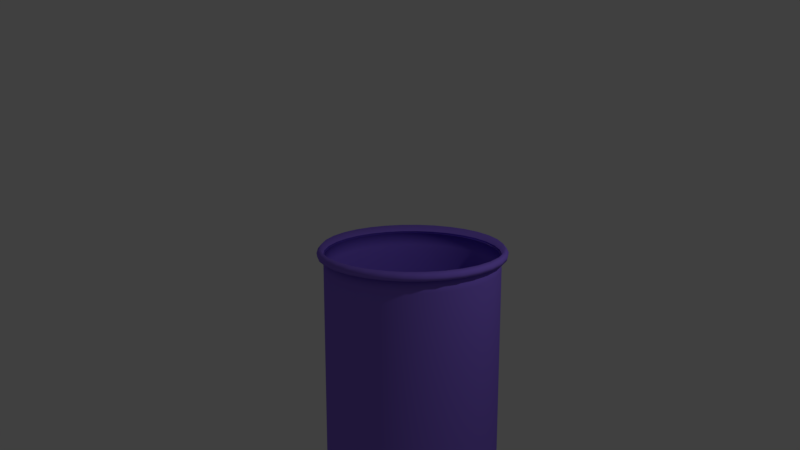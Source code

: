 # Source: dustBox.blend  (saved by Blender 2.79.0; exported with 4.5.12 LTS)
import bpy
from mathutils import Matrix  # noqa: F401  (used for matrix-valued properties, if any)

bpy.ops.wm.read_factory_settings(use_empty=True)
scene = bpy.context.scene
scene.name = 'Scene'

# ---- collections
col_collection_1 = bpy.data.collections.new('Collection 1'); scene.collection.children.link(col_collection_1)

# ---- materials (node trees are filled in below, after node groups)
mat_m_dustbox = bpy.data.materials.new('M_dustBox')
mat_m_dustbox.alpha_threshold = 0.0
mat_m_dustbox.use_transparent_shadow = False
mat_m_dustbox.diffuse_color = (0.2656, 0.156, 0.8, 1.0)
mat_m_dustbox.roughness = 0.5

# ---- material node trees

# ---- world
world_world = bpy.data.worlds.new('World'); scene.world = world_world
world_world.color = (0.05088, 0.05088, 0.05088)
world_world.use_sun_shadow = False
world_world.sun_shadow_jitter_overblur = 0.0
world_world.cycles.sampling_method = 'MANUAL'

# ---- cameras
cam_camera = bpy.data.cameras.new('Camera')
cam_camera.clip_end = 100.0
cam_camera.lens = 35.0
cam_camera.sensor_width = 32.0
cam_camera.sensor_height = 18.0
cam_camera.ortho_scale = 7.314
cam_camera.dof.focus_distance = 0.0
cam_camera.dof.aperture_fstop = 128.0

# ---- lights
light_lamp = bpy.data.lights.new('Lamp', 'POINT')
light_lamp.transmission_factor = 0.0
light_lamp.cutoff_distance = 30.0
light_lamp.energy = 100.0
light_lamp.shadow_buffer_clip_start = 1.001
light_lamp.shadow_soft_size = 0.1
light_lamp.shadow_maximum_resolution = 0.006
light_lamp.use_absolute_resolution = True

# ---- meshes
me_circle = bpy.data.meshes.new('Circle')
me_circle.from_pydata([(0.0, 1.0, 0.0), (-0.1951, 0.9808, 0.0), (-0.3827, 0.9239, 0.0), (-0.5556, 0.8315, 0.0), (-0.7071, 0.7071, 0.0), (-0.8315, 0.5556, 0.0), (-0.9239, 0.3827, 0.0), (-0.9808, 0.1951, 0.0), (-1.0, 7.55e-08, 0.0), (-0.9808, -0.1951, 0.0), (-0.9239, -0.3827, 0.0), (-0.8315, -0.5556, 0.0), (-0.7071, -0.7071, 0.0), (-0.5556, -0.8315, 0.0), (-0.3827, -0.9239, 0.0), (-0.1951, -0.9808, 0.0), (3.258e-07, -1.0, 0.0), (0.1951, -0.9808, 0.0), (0.3827, -0.9239, 0.0), (0.5556, -0.8315, 0.0), (0.7071, -0.7071, 0.0), (0.8315, -0.5556, 0.0), (0.9239, -0.3827, 0.0), (0.9808, -0.1951, 0.0), (1.0, 9.656e-07, 0.0), (0.9808, 0.1951, 0.0), (0.9239, 0.3827, 0.0), (0.8315, 0.5556, 0.0), (0.7071, 0.7071, 0.0), (0.5556, 0.8315, 0.0), (0.3827, 0.9239, 0.0), (0.1951, 0.9808, 0.0), (4.048e-09, 1.034, 0.08511), (-0.2017, 1.014, 0.08511), (-0.3957, 0.9554, 0.08511), (-0.5745, 0.8598, 0.08511), (-0.7312, 0.7312, 0.08511), (-0.8598, 0.5745, 0.08511), (-0.9554, 0.3957, 0.08511), (-1.014, 0.2017, 0.08511), (-1.034, 6.836e-08, 0.08511), (-1.014, -0.2017, 0.08511), (-0.9554, -0.3957, 0.08511), (-0.8598, -0.5745, 0.08511), (-0.7312, -0.7312, 0.08511), (-0.5745, -0.8598, 0.08511), (-0.3957, -0.9554, 0.08511), (-0.2017, -1.014, 0.08511), (3.41e-07, -1.034, 0.08511), (0.2017, -1.014, 0.08511), (0.3957, -0.9554, 0.08511), (0.5745, -0.8598, 0.08511), (0.7312, -0.7312, 0.08511), (0.8598, -0.5745, 0.08511), (0.9554, -0.3957, 0.08511), (1.014, -0.2017, 0.08511), (1.034, 9.888e-07, 0.08511), (1.014, 0.2017, 0.08511), (0.9554, 0.3957, 0.08511), (0.8598, 0.5745, 0.08511), (0.7312, 0.7312, 0.08511), (0.5745, 0.8598, 0.08511), (0.3957, 0.9554, 0.08511), (0.2017, 1.014, 0.08511), (5.049e-09, 1.044, 0.1959), (-0.2037, 1.024, 0.1959), (-0.3996, 0.9646, 0.1959), (-0.5801, 0.8681, 0.1959), (-0.7383, 0.7383, 0.1959), (-0.8681, 0.5801, 0.1959), (-0.9646, 0.3996, 0.1959), (-1.024, 0.2037, 0.1959), (-1.044, 6.61e-08, 0.1959), (-1.024, -0.2037, 0.1959), (-0.9646, -0.3996, 0.1959), (-0.8681, -0.5801, 0.1959), (-0.7383, -0.7383, 0.1959), (-0.5801, -0.8681, 0.1959), (-0.3996, -0.9646, 0.1959), (-0.2037, -1.024, 0.1959), (3.453e-07, -1.044, 0.1959), (0.2037, -1.024, 0.1959), (0.3996, -0.9646, 0.1959), (0.5801, -0.8681, 0.1959), (0.7383, -0.7383, 0.1959), (0.8681, -0.5801, 0.1959), (0.9646, -0.3995, 0.1959), (1.024, -0.2037, 0.1959), (1.044, 9.954e-07, 0.1959), (1.024, 0.2037, 0.1959), (0.9646, 0.3996, 0.1959), (0.8681, 0.5801, 0.1959), (0.7383, 0.7383, 0.1959), (0.5801, 0.8681, 0.1959), (0.3995, 0.9646, 0.1959), (0.2037, 1.024, 0.1959), (5.049e-09, 1.044, 0.332), (-0.2037, 1.024, 0.332), (-0.3996, 0.9646, 0.332), (-0.5801, 0.8681, 0.332), (-0.7383, 0.7383, 0.332), (-0.8681, 0.5801, 0.332), (-0.9646, 0.3996, 0.332), (-1.024, 0.2037, 0.332), (-1.044, 6.61e-08, 0.332), (-1.024, -0.2037, 0.332), (-0.9646, -0.3996, 0.332), (-0.8681, -0.5801, 0.332), (-0.7383, -0.7383, 0.332), (-0.5801, -0.8681, 0.332), (-0.3996, -0.9646, 0.332), (-0.2037, -1.024, 0.332), (3.453e-07, -1.044, 0.332), (0.2037, -1.024, 0.332), (0.3996, -0.9646, 0.332), (0.5801, -0.8681, 0.332), (0.7383, -0.7383, 0.332), (0.8681, -0.5801, 0.332), (0.9646, -0.3995, 0.332), (1.024, -0.2037, 0.332), (1.044, 9.954e-07, 0.332), (1.024, 0.2037, 0.332), (0.9646, 0.3996, 0.332), (0.8681, 0.5801, 0.332), (0.7383, 0.7383, 0.332), (0.5801, 0.8681, 0.332), (0.3995, 0.9646, 0.332), (0.2037, 1.024, 0.332), (5.049e-09, 1.044, 2.358), (-0.2037, 1.024, 2.358), (-0.3996, 0.9646, 2.358), (-0.5801, 0.8681, 2.358), (-0.7383, 0.7383, 2.358), (-0.8681, 0.5801, 2.358), (-0.9646, 0.3996, 2.358), (-1.024, 0.2037, 2.358), (-1.044, 6.61e-08, 2.358), (-1.024, -0.2037, 2.358), (-0.9646, -0.3996, 2.358), (-0.8681, -0.5801, 2.358), (-0.7383, -0.7383, 2.358), (-0.5801, -0.8681, 2.358), (-0.3996, -0.9646, 2.358), (-0.2037, -1.024, 2.358), (3.453e-07, -1.044, 2.358), (0.2037, -1.024, 2.358), (0.3996, -0.9646, 2.358), (0.5801, -0.8681, 2.358), (0.7383, -0.7383, 2.358), (0.8681, -0.5801, 2.358), (0.9646, -0.3995, 2.358), (1.024, -0.2037, 2.358), (1.044, 9.954e-07, 2.358), (1.024, 0.2037, 2.358), (0.9646, 0.3996, 2.358), (0.8681, 0.5801, 2.358), (0.7383, 0.7383, 2.358), (0.5801, 0.8681, 2.358), (0.3995, 0.9646, 2.358), (0.2037, 1.024, 2.358), (5.049e-09, 1.044, 2.492), (-0.2037, 1.024, 2.492), (-0.3996, 0.9646, 2.492), (-0.5801, 0.8681, 2.492), (-0.7383, 0.7383, 2.492), (-0.8681, 0.5801, 2.492), (-0.9646, 0.3996, 2.492), (-1.024, 0.2037, 2.492), (-1.044, 6.61e-08, 2.492), (-1.024, -0.2037, 2.492), (-0.9646, -0.3996, 2.492), (-0.8681, -0.5801, 2.492), (-0.7383, -0.7383, 2.492), (-0.5801, -0.8681, 2.492), (-0.3996, -0.9646, 2.492), (-0.2037, -1.024, 2.492), (3.453e-07, -1.044, 2.492), (0.2037, -1.024, 2.492), (0.3996, -0.9646, 2.492), (0.5801, -0.8681, 2.492), (0.7383, -0.7383, 2.492), (0.8681, -0.5801, 2.492), (0.9646, -0.3995, 2.492), (1.024, -0.2037, 2.492), (1.044, 9.954e-07, 2.492), (1.024, 0.2037, 2.492), (0.9646, 0.3996, 2.492), (0.8681, 0.5801, 2.492), (0.7383, 0.7383, 2.492), (0.5801, 0.8681, 2.492), (0.3995, 0.9646, 2.492), (0.2037, 1.024, 2.492), (5.049e-09, 1.044, 2.665), (-0.2037, 1.024, 2.665), (-0.3996, 0.9646, 2.665), (-0.5801, 0.8681, 2.665), (-0.7383, 0.7383, 2.665), (-0.8681, 0.5801, 2.665), (-0.9646, 0.3996, 2.665), (-1.024, 0.2037, 2.665), (-1.044, 6.61e-08, 2.665), (-1.024, -0.2037, 2.665), (-0.9646, -0.3996, 2.665), (-0.8681, -0.5801, 2.665), (-0.7383, -0.7383, 2.665), (-0.5801, -0.8681, 2.665), (-0.3996, -0.9646, 2.665), (-0.2037, -1.024, 2.665), (3.453e-07, -1.044, 2.665), (0.2037, -1.024, 2.665), (0.3996, -0.9646, 2.665), (0.5801, -0.8681, 2.665), (0.7383, -0.7383, 2.665), (0.8681, -0.5801, 2.665), (0.9646, -0.3995, 2.665), (1.024, -0.2037, 2.665), (1.044, 9.954e-07, 2.665), (1.024, 0.2037, 2.665), (0.9646, 0.3996, 2.665), (0.8681, 0.5801, 2.665), (0.7383, 0.7383, 2.665), (0.5801, 0.8681, 2.665), (0.3995, 0.9646, 2.665), (0.2037, 1.024, 2.665), (5.049e-09, 1.044, 2.665), (-0.2037, 1.024, 2.665), (-0.3996, 0.9646, 2.665), (-0.5801, 0.8681, 2.665), (-0.7383, 0.7383, 2.665), (-0.8681, 0.5801, 2.665), (-0.9646, 0.3996, 2.665), (-1.024, 0.2037, 2.665), (-1.044, 6.61e-08, 2.665), (-1.024, -0.2037, 2.665), (-0.9646, -0.3996, 2.665), (-0.8681, -0.5801, 2.665), (-0.7383, -0.7383, 2.665), (-0.5801, -0.8681, 2.665), (-0.3996, -0.9646, 2.665), (-0.2037, -1.024, 2.665), (3.453e-07, -1.044, 2.665), (0.2037, -1.024, 2.665), (0.3996, -0.9646, 2.665), (0.5801, -0.8681, 2.665), (0.7383, -0.7383, 2.665), (0.8681, -0.5801, 2.665), (0.9646, -0.3995, 2.665), (1.024, -0.2037, 2.665), (1.044, 9.954e-07, 2.665), (1.024, 0.2037, 2.665), (0.9646, 0.3996, 2.665), (0.8681, 0.5801, 2.665), (0.7383, 0.7383, 2.665), (0.5801, 0.8681, 2.665), (0.3995, 0.9646, 2.665), (0.2037, 1.024, 2.665), (9.926e-09, 1.08, 2.741), (-0.2106, 1.059, 2.741), (-0.4131, 0.9974, 2.741), (-0.5998, 0.8976, 2.741), (-0.7634, 0.7634, 2.741), (-0.8976, 0.5998, 2.741), (-0.9974, 0.4131, 2.741), (-1.059, 0.2106, 2.741), (-1.08, 5.885e-08, 2.741), (-1.059, -0.2106, 2.741), (-0.9974, -0.4131, 2.741), (-0.8976, -0.5998, 2.741), (-0.7634, -0.7634, 2.741), (-0.5998, -0.8976, 2.741), (-0.4131, -0.9974, 2.741), (-0.2106, -1.059, 2.741), (3.617e-07, -1.08, 2.741), (0.2106, -1.059, 2.741), (0.4131, -0.9974, 2.741), (0.5998, -0.8976, 2.741), (0.7634, -0.7634, 2.741), (0.8976, -0.5998, 2.741), (0.9974, -0.4131, 2.741), (1.059, -0.2106, 2.741), (1.08, 1.02e-06, 2.741), (1.059, 0.2106, 2.741), (0.9974, 0.4131, 2.741), (0.8976, 0.5998, 2.741), (0.7634, 0.7634, 2.741), (0.5998, 0.8976, 2.741), (0.4131, 0.9974, 2.741), (0.2106, 1.059, 2.741), (1.497e-08, 1.121, 2.689), (-0.2188, 1.1, 2.689), (-0.4292, 1.036, 2.689), (-0.6231, 0.9325, 2.689), (-0.793, 0.793, 2.689), (-0.9325, 0.6231, 2.689), (-1.036, 0.4292, 2.689), (-1.1, 0.2188, 2.689), (-1.121, 5.145e-08, 2.689), (-1.1, -0.2188, 2.689), (-1.036, -0.4292, 2.689), (-0.9325, -0.6231, 2.689), (-0.793, -0.793, 2.689), (-0.6231, -0.9325, 2.689), (-0.4292, -1.036, 2.689), (-0.2188, -1.1, 2.689), (3.804e-07, -1.121, 2.689), (0.2188, -1.1, 2.689), (0.4292, -1.036, 2.689), (0.6231, -0.9325, 2.689), (0.793, -0.793, 2.689), (0.9325, -0.6231, 2.689), (1.036, -0.4292, 2.689), (1.1, -0.2188, 2.689), (1.121, 1.05e-06, 2.689), (1.1, 0.2188, 2.689), (1.036, 0.4292, 2.689), (0.9325, 0.6231, 2.689), (0.793, 0.793, 2.689), (0.6231, 0.9325, 2.689), (0.4292, 1.036, 2.689), (0.2188, 1.1, 2.689), (1.455e-08, 1.114, 2.645), (-0.2174, 1.093, 2.645), (-0.4265, 1.03, 2.645), (-0.6191, 0.9266, 2.645), (-0.788, 0.788, 2.645), (-0.9266, 0.6191, 2.645), (-1.03, 0.4265, 2.645), (-1.093, 0.2174, 2.645), (-1.114, 5.295e-08, 2.645), (-1.093, -0.2174, 2.645), (-1.03, -0.4265, 2.645), (-0.9266, -0.6191, 2.645), (-0.788, -0.788, 2.645), (-0.6191, -0.9266, 2.645), (-0.4265, -1.03, 2.645), (-0.2174, -1.093, 2.645), (3.777e-07, -1.114, 2.645), (0.2174, -1.093, 2.645), (0.4265, -1.03, 2.645), (0.6191, -0.9266, 2.645), (0.788, -0.788, 2.645), (0.9266, -0.6191, 2.645), (1.03, -0.4265, 2.645), (1.093, -0.2174, 2.645), (1.114, 1.045e-06, 2.645), (1.093, 0.2174, 2.645), (1.03, 0.4265, 2.645), (0.9266, 0.6192, 2.645), (0.788, 0.788, 2.645), (0.6191, 0.9266, 2.645), (0.4265, 1.03, 2.645), (0.2174, 1.093, 2.645), (-0.1951, 0.9808, -0.08859), (-1.649e-08, 1.0, -0.08859), (-0.3827, 0.9239, -0.08859), (-0.5556, 0.8315, -0.08859), (-0.7071, 0.7071, -0.08859), (-0.8315, 0.5556, -0.08859), (-0.9239, 0.3827, -0.08859), (-0.9808, 0.1951, -0.08859), (-1.0, 1.599e-07, -0.08859), (-0.9808, -0.1951, -0.08859), (-0.9239, -0.3827, -0.08859), (-0.8315, -0.5556, -0.08859), (-0.7071, -0.7071, -0.08859), (-0.5556, -0.8315, -0.08859), (-0.3827, -0.9239, -0.08859), (-0.1951, -0.9808, -0.08859), (3.094e-07, -1.0, -0.08859), (0.1951, -0.9808, -0.08859), (0.3827, -0.9239, -0.08859), (0.5556, -0.8315, -0.08859), (0.7071, -0.7071, -0.08859), (0.8315, -0.5556, -0.08859), (0.9239, -0.3827, -0.08859), (0.9808, -0.1951, -0.08859), (1.0, 1.05e-06, -0.08859), (0.9808, 0.1951, -0.08859), (0.9239, 0.3827, -0.08859), (0.8315, 0.5556, -0.08859), (0.7071, 0.7071, -0.08859), (0.5556, 0.8315, -0.08859), (0.3827, 0.9239, -0.08859), (0.1951, 0.9808, -0.08859), (-0.2017, 1.014, -0.003482), (-1.244e-08, 1.034, -0.003482), (-0.3957, 0.9554, -0.003482), (-0.5745, 0.8598, -0.003482), (-0.7312, 0.7312, -0.003482), (-0.8598, 0.5745, -0.003482), (-0.9554, 0.3957, -0.003482), (-1.014, 0.2017, -0.003482), (-1.034, 1.528e-07, -0.003482), (-1.014, -0.2017, -0.003482), (-0.9554, -0.3957, -0.003482), (-0.8598, -0.5745, -0.003482), (-0.7312, -0.7312, -0.003482), (-0.5745, -0.8598, -0.003482), (-0.3957, -0.9554, -0.003482), (-0.2017, -1.014, -0.003482), (3.245e-07, -1.034, -0.003482), (0.2017, -1.014, -0.003482), (0.3957, -0.9554, -0.003482), (0.5745, -0.8598, -0.003482), (0.7312, -0.7312, -0.003482), (0.8598, -0.5745, -0.003482), (0.9554, -0.3957, -0.003482), (1.014, -0.2017, -0.003482), (1.034, 1.073e-06, -0.003482), (1.014, 0.2017, -0.003482), (0.9554, 0.3957, -0.003482), (0.8598, 0.5745, -0.003482), (0.7312, 0.7312, -0.003482), (0.5745, 0.8598, -0.003482), (0.3957, 0.9554, -0.003482), (0.2017, 1.014, -0.003482), (1.014, -0.2017, 0.02605), (0.9554, -0.3957, 0.02605), (0.8598, -0.5745, 0.02605), (0.7312, -0.7312, 0.02605), (0.5745, -0.8598, 0.02605), (0.3957, -0.9554, 0.02605), (0.2017, -1.014, 0.02605), (3.3e-07, -1.034, 0.02605), (-0.2017, -1.014, 0.02605), (-0.3957, -0.9554, 0.02605), (-0.5745, -0.8598, 0.02605), (-0.7312, -0.7312, 0.02605), (-0.8598, -0.5745, 0.02605), (-0.9554, -0.3957, 0.02605), (1.034, 1.045e-06, 0.02605), (1.014, 0.2017, 0.02605), (0.9554, 0.3957, 0.02605), (0.8598, 0.5745, 0.02605), (-6.943e-09, 1.034, 0.02605), (-0.2017, 1.014, 0.02605), (0.7312, 0.7312, 0.02605), (-0.3957, 0.9554, 0.02605), (0.5745, 0.8598, 0.02605), (-0.5745, 0.8598, 0.02605), (0.3957, 0.9554, 0.02605), (-0.7312, 0.7312, 0.02605), (0.2017, 1.014, 0.02605), (-0.8598, 0.5745, 0.02605), (-0.9554, 0.3957, 0.02605), (-1.014, 0.2017, 0.02605), (-1.034, 1.246e-07, 0.02605), (-1.014, -0.2017, 0.02605), (-0.3827, 0.9239, 1.192e-07), (-0.5556, 0.8315, 1.192e-07), (-0.7071, 0.7071, 1.192e-07), (-0.8315, 0.5556, 1.192e-07), (-0.9239, 0.3827, 1.192e-07), (-0.9808, 0.1951, 1.192e-07), (-1.0, 7.153e-07, 1.192e-07), (-0.9808, -0.1951, 1.192e-07), (-0.9239, -0.3827, 1.192e-07), (-0.8315, -0.5556, 1.192e-07), (-0.7071, -0.7071, 1.192e-07), (-0.5556, -0.8315, 1.192e-07), (-0.3827, -0.9239, 1.192e-07), (-0.1951, -0.9808, 1.192e-07), (-3.278e-07, -1.0, 1.192e-07), (0.1951, -0.9808, 1.192e-07), (0.3827, -0.9239, 1.192e-07), (0.5556, -0.8315, 1.192e-07), (0.7071, -0.7071, 1.192e-07), (0.8315, -0.5556, 1.192e-07), (0.9239, -0.3827, 1.192e-07), (0.9808, -0.1951, 1.192e-07), (1.0, -1.788e-07, 1.192e-07), (0.9808, 0.1951, 1.192e-07), (0.9239, 0.3827, 1.192e-07), (0.8315, 0.5556, 1.192e-07), (0.7071, 0.7071, 1.192e-07), (0.5556, 0.8315, 1.192e-07), (0.3827, 0.9239, 1.192e-07), (0.1951, 0.9808, 1.192e-07), (0.0, 1.0, 1.192e-07), (-0.1951, 0.9808, 1.192e-07), (-0.8692, 1.679, 1.244), (0.5338, 0.5833, 1.078), (0.4412, 0.41, 1.078), (0.6101, 0.9669, 1.078), (0.5908, 0.7713, 1.078), (0.5338, 1.35, 1.078), (0.5908, 1.162, 1.078), (0.3166, 1.676, 1.078), (0.4412, 1.524, 1.078), (-0.008587, 1.893, 1.078), (0.1647, 1.8, 1.078), (-0.3921, 1.969, 1.078), (-0.1966, 1.95, 1.078), (0.3166, 0.2582, 1.078), (-0.7757, 0.04092, 1.078), (-0.9489, 0.1335, 1.078), (-0.5876, -0.01611, 1.078), (-0.3921, -0.03537, 1.078), (-0.1966, -0.01611, 1.078), (-0.008587, 0.04092, 1.078), (0.1647, 0.1335, 1.078), (-1.101, 0.2582, 1.078), (-1.225, 0.41, 1.078), (-1.318, 0.5833, 1.078), (-1.375, 0.7713, 1.078), (-1.394, 0.9669, 1.078), (-1.375, 1.162, 1.078), (-1.318, 1.35, 1.078), (-1.225, 1.524, 1.078), (-1.101, 1.676, 1.078), (-0.9489, 1.8, 1.078), (-0.7757, 1.893, 1.078), (-0.5876, 1.95, 1.078), (0.9239, -0.3827, 0.02668), (0.8315, -0.5556, 0.02668), (1.0, -1.788e-07, 0.02668), (0.9808, -0.1951, 0.02668), (0.9239, 0.3827, 0.02668), (0.9808, 0.1951, 0.02668), (0.7071, 0.7071, 0.02668), (0.8315, 0.5556, 0.02668), (0.3827, 0.9239, 0.02668), (0.5556, 0.8315, 0.02668), (0.0, 1.0, 0.02668), (0.1951, 0.9808, 0.02668), (-0.3827, -0.9239, 0.02668), (-0.5556, -0.8315, 0.02668), (-0.1951, -0.9808, 0.02668), (-3.278e-07, -1.0, 0.02668), (0.1951, -0.9808, 0.02668), (0.3827, -0.9239, 0.02668), (0.5556, -0.8315, 0.02668), (0.7071, -0.7071, 0.02668), (-0.7071, -0.7071, 0.02668), (-0.8315, -0.5556, 0.02668), (-0.9239, -0.3827, 0.02668), (-0.9808, -0.1951, 0.02668), (-1.0, 7.153e-07, 0.02668), (-0.9808, 0.1951, 0.02668), (-0.9239, 0.3827, 0.02668), (-0.8315, 0.5556, 0.02668), (-0.7071, 0.7071, 0.02668), (-0.5556, 0.8315, 0.02668), (-0.3827, 0.9239, 0.02668), (-0.1951, 0.9808, 0.02668)], [], [(3, 4, 356, 355), (29, 30, 382, 381), (430, 416, 407, 408), (2, 3, 355, 354), (28, 29, 381, 380), (416, 417, 406, 407), (1, 2, 354, 352), (27, 28, 380, 379), (417, 418, 405, 406), (0, 1, 352, 353), (26, 27, 379, 378), (418, 419, 404, 405), (25, 26, 378, 377), (419, 420, 403, 404), (24, 25, 377, 376), (420, 421, 402, 403), (23, 24, 376, 375), (421, 422, 401, 402), (22, 23, 375, 374), (422, 423, 400, 401), (21, 22, 374, 373), (423, 424, 399, 400), (20, 21, 373, 372), (424, 425, 398, 399), (19, 20, 372, 371), (425, 426, 397, 398), (18, 19, 371, 370), (426, 427, 396, 397), (17, 18, 370, 369), (427, 428, 395, 396), (16, 17, 369, 368), (428, 429, 394, 395), (39, 71, 70, 38), (53, 85, 84, 52), (40, 72, 71, 39), (54, 86, 85, 53), (41, 73, 72, 40), (55, 87, 86, 54), (42, 74, 73, 41), (56, 88, 87, 55), (43, 75, 74, 42), (57, 89, 88, 56), (44, 76, 75, 43), (58, 90, 89, 57), (45, 77, 76, 44), (59, 91, 90, 58), (46, 78, 77, 45), (33, 65, 64, 32), (60, 92, 91, 59), (47, 79, 78, 46), (34, 66, 65, 33), (61, 93, 92, 60), (48, 80, 79, 47), (35, 67, 66, 34), (62, 94, 93, 61), (49, 81, 80, 48), (36, 68, 67, 35), (63, 95, 94, 62), (50, 82, 81, 49), (37, 69, 68, 36), (32, 64, 95, 63), (51, 83, 82, 50), (38, 70, 69, 37), (52, 84, 83, 51), (74, 106, 105, 73), (88, 120, 119, 87), (75, 107, 106, 74), (89, 121, 120, 88), (76, 108, 107, 75), (90, 122, 121, 89), (77, 109, 108, 76), (91, 123, 122, 90), (78, 110, 109, 77), (65, 97, 96, 64), (92, 124, 123, 91), (79, 111, 110, 78), (66, 98, 97, 65), (93, 125, 124, 92), (80, 112, 111, 79), (67, 99, 98, 66), (94, 126, 125, 93), (81, 113, 112, 80), (68, 100, 99, 67), (95, 127, 126, 94), (82, 114, 113, 81), (69, 101, 100, 68), (64, 96, 127, 95), (83, 115, 114, 82), (70, 102, 101, 69), (84, 116, 115, 83), (71, 103, 102, 70), (85, 117, 116, 84), (72, 104, 103, 71), (86, 118, 117, 85), (73, 105, 104, 72), (87, 119, 118, 86), (109, 141, 140, 108), (123, 155, 154, 122), (110, 142, 141, 109), (97, 129, 128, 96), (124, 156, 155, 123), (111, 143, 142, 110), (98, 130, 129, 97), (125, 157, 156, 124), (112, 144, 143, 111), (99, 131, 130, 98), (126, 158, 157, 125), (113, 145, 144, 112), (100, 132, 131, 99), (127, 159, 158, 126), (114, 146, 145, 113), (101, 133, 132, 100), (96, 128, 159, 127), (115, 147, 146, 114), (102, 134, 133, 101), (116, 148, 147, 115), (103, 135, 134, 102), (117, 149, 148, 116), (104, 136, 135, 103), (118, 150, 149, 117), (105, 137, 136, 104), (119, 151, 150, 118), (106, 138, 137, 105), (120, 152, 151, 119), (107, 139, 138, 106), (121, 153, 152, 120), (108, 140, 139, 107), (122, 154, 153, 121), (144, 176, 175, 143), (131, 163, 162, 130), (158, 190, 189, 157), (145, 177, 176, 144), (132, 164, 163, 131), (159, 191, 190, 158), (146, 178, 177, 145), (133, 165, 164, 132), (128, 160, 191, 159), (147, 179, 178, 146), (134, 166, 165, 133), (148, 180, 179, 147), (135, 167, 166, 134), (149, 181, 180, 148), (136, 168, 167, 135), (150, 182, 181, 149), (137, 169, 168, 136), (151, 183, 182, 150), (138, 170, 169, 137), (152, 184, 183, 151), (139, 171, 170, 138), (153, 185, 184, 152), (140, 172, 171, 139), (154, 186, 185, 153), (141, 173, 172, 140), (155, 187, 186, 154), (142, 174, 173, 141), (129, 161, 160, 128), (156, 188, 187, 155), (143, 175, 174, 142), (130, 162, 161, 129), (157, 189, 188, 156), (179, 211, 210, 178), (166, 198, 197, 165), (180, 212, 211, 179), (167, 199, 198, 166), (181, 213, 212, 180), (168, 200, 199, 167), (182, 214, 213, 181), (169, 201, 200, 168), (183, 215, 214, 182), (170, 202, 201, 169), (184, 216, 215, 183), (171, 203, 202, 170), (185, 217, 216, 184), (172, 204, 203, 171), (186, 218, 217, 185), (173, 205, 204, 172), (187, 219, 218, 186), (174, 206, 205, 173), (161, 193, 192, 160), (188, 220, 219, 187), (175, 207, 206, 174), (162, 194, 193, 161), (189, 221, 220, 188), (176, 208, 207, 175), (163, 195, 194, 162), (190, 222, 221, 189), (177, 209, 208, 176), (164, 196, 195, 163), (191, 223, 222, 190), (178, 210, 209, 177), (165, 197, 196, 164), (160, 192, 223, 191), (214, 213, 245, 246), (201, 200, 232, 233), (215, 214, 246, 247), (202, 201, 233, 234), (216, 215, 247, 248), (203, 202, 234, 235), (217, 216, 248, 249), (204, 203, 235, 236), (218, 217, 249, 250), (205, 204, 236, 237), (219, 218, 250, 251), (206, 205, 237, 238), (193, 192, 224, 225), (220, 219, 251, 252), (207, 206, 238, 239), (194, 193, 225, 226), (221, 220, 252, 253), (208, 207, 239, 240), (195, 194, 226, 227), (222, 221, 253, 254), (209, 208, 240, 241), (196, 195, 227, 228), (223, 222, 254, 255), (210, 209, 241, 242), (197, 196, 228, 229), (192, 223, 255, 224), (211, 210, 242, 243), (198, 197, 229, 230), (212, 211, 243, 244), (199, 198, 230, 231), (213, 212, 244, 245), (200, 199, 231, 232), (249, 248, 280, 281), (236, 235, 267, 268), (250, 249, 281, 282), (237, 236, 268, 269), (251, 250, 282, 283), (238, 237, 269, 270), (225, 224, 256, 257), (252, 251, 283, 284), (239, 238, 270, 271), (226, 225, 257, 258), (253, 252, 284, 285), (240, 239, 271, 272), (227, 226, 258, 259), (254, 253, 285, 286), (241, 240, 272, 273), (228, 227, 259, 260), (255, 254, 286, 287), (242, 241, 273, 274), (229, 228, 260, 261), (224, 255, 287, 256), (243, 242, 274, 275), (230, 229, 261, 262), (244, 243, 275, 276), (231, 230, 262, 263), (245, 244, 276, 277), (232, 231, 263, 264), (246, 245, 277, 278), (233, 232, 264, 265), (247, 246, 278, 279), (234, 233, 265, 266), (248, 247, 279, 280), (235, 234, 266, 267), (260, 259, 291, 292), (287, 286, 318, 319), (274, 273, 305, 306), (261, 260, 292, 293), (256, 287, 319, 288), (275, 274, 306, 307), (262, 261, 293, 294), (276, 275, 307, 308), (263, 262, 294, 295), (277, 276, 308, 309), (264, 263, 295, 296), (278, 277, 309, 310), (265, 264, 296, 297), (279, 278, 310, 311), (266, 265, 297, 298), (280, 279, 311, 312), (267, 266, 298, 299), (281, 280, 312, 313), (268, 267, 299, 300), (282, 281, 313, 314), (269, 268, 300, 301), (283, 282, 314, 315), (270, 269, 301, 302), (257, 256, 288, 289), (284, 283, 315, 316), (271, 270, 302, 303), (258, 257, 289, 290), (285, 284, 316, 317), (272, 271, 303, 304), (259, 258, 290, 291), (286, 285, 317, 318), (273, 272, 304, 305), (295, 294, 326, 327), (309, 308, 340, 341), (296, 295, 327, 328), (310, 309, 341, 342), (297, 296, 328, 329), (311, 310, 342, 343), (298, 297, 329, 330), (312, 311, 343, 344), (299, 298, 330, 331), (313, 312, 344, 345), (300, 299, 331, 332), (314, 313, 345, 346), (301, 300, 332, 333), (315, 314, 346, 347), (302, 301, 333, 334), (289, 288, 320, 321), (316, 315, 347, 348), (303, 302, 334, 335), (290, 289, 321, 322), (317, 316, 348, 349), (304, 303, 335, 336), (291, 290, 322, 323), (318, 317, 349, 350), (305, 304, 336, 337), (292, 291, 323, 324), (319, 318, 350, 351), (306, 305, 337, 338), (293, 292, 324, 325), (288, 319, 351, 320), (307, 306, 338, 339), (294, 293, 325, 326), (308, 307, 339, 340), (364, 396, 395, 363), (378, 410, 409, 377), (365, 397, 396, 364), (379, 411, 410, 378), (366, 398, 397, 365), (352, 384, 385, 353), (380, 412, 411, 379), (367, 399, 398, 366), (354, 386, 384, 352), (381, 413, 412, 380), (368, 400, 399, 367), (355, 387, 386, 354), (382, 414, 413, 381), (369, 401, 400, 368), (356, 388, 387, 355), (383, 415, 414, 382), (370, 402, 401, 369), (357, 389, 388, 356), (353, 385, 415, 383), (371, 403, 402, 370), (358, 390, 389, 357), (372, 404, 403, 371), (359, 391, 390, 358), (373, 405, 404, 372), (360, 392, 391, 359), (374, 406, 405, 373), (361, 393, 392, 360), (375, 407, 406, 374), (362, 394, 393, 361), (376, 408, 407, 375), (363, 395, 394, 362), (377, 409, 408, 376), (431, 430, 408, 409), (30, 31, 383, 382), (4, 5, 357, 356), (432, 431, 409, 410), (31, 0, 353, 383), (5, 6, 358, 357), (433, 432, 410, 411), (435, 434, 385, 384), (6, 7, 359, 358), (436, 433, 411, 412), (437, 435, 384, 386), (7, 8, 360, 359), (438, 436, 412, 413), (439, 437, 386, 387), (8, 9, 361, 360), (440, 438, 413, 414), (441, 439, 387, 388), (9, 10, 362, 361), (442, 440, 414, 415), (443, 441, 388, 389), (10, 11, 363, 362), (434, 442, 415, 385), (444, 443, 389, 390), (11, 12, 364, 363), (445, 444, 390, 391), (12, 13, 365, 364), (446, 445, 391, 392), (13, 14, 366, 365), (447, 446, 392, 393), (14, 15, 367, 366), (429, 447, 393, 394), (15, 16, 368, 367), (42, 41, 447, 429), (41, 40, 446, 447), (40, 39, 445, 446), (39, 38, 444, 445), (38, 37, 443, 444), (32, 63, 442, 434), (37, 36, 441, 443), (63, 62, 440, 442), (36, 35, 439, 441), (62, 61, 438, 440), (35, 34, 437, 439), (61, 60, 436, 438), (34, 33, 435, 437), (60, 59, 433, 436), (33, 32, 434, 435), (59, 58, 432, 433), (58, 57, 431, 432), (57, 56, 430, 431), (43, 42, 429, 428), (44, 43, 428, 427), (45, 44, 427, 426), (46, 45, 426, 425), (47, 46, 425, 424), (48, 47, 424, 423), (49, 48, 423, 422), (50, 49, 422, 421), (51, 50, 421, 420), (52, 51, 420, 419), (53, 52, 419, 418), (54, 53, 418, 417), (55, 54, 417, 416), (56, 55, 416, 430), (470, 469, 468, 467, 466, 465, 464, 463, 462, 461, 460, 459, 458, 457, 456, 455, 454, 453, 452, 451, 450, 449, 448, 479, 478, 477, 476, 475, 474, 473, 472, 471), (515, 518, 517, 520, 519, 522, 521, 524, 523, 544, 543, 542, 541, 540, 539, 538, 537, 536, 535, 534, 533, 526, 525, 527, 528, 529, 530, 531, 532, 514, 513, 516), (468, 469, 516, 513), (477, 478, 523, 524), (458, 459, 526, 533), (459, 460, 525, 526), (457, 458, 533, 534), (460, 461, 527, 525), (456, 457, 534, 535), (461, 462, 528, 527), (455, 456, 535, 536), (462, 463, 529, 528), (454, 455, 536, 537), (463, 464, 530, 529), (453, 454, 537, 538), (464, 465, 531, 530), (452, 453, 538, 539), (465, 466, 532, 531), (451, 452, 539, 540), (474, 475, 522, 519), (467, 468, 513, 514), (450, 451, 540, 541), (470, 471, 518, 515), (469, 470, 515, 516), (449, 450, 541, 542), (476, 477, 524, 521), (471, 472, 517, 518), (448, 449, 542, 543), (466, 467, 514, 532), (473, 474, 519, 520), (479, 448, 543, 544), (472, 473, 520, 517), (475, 476, 521, 522), (478, 479, 544, 523)])
me_circle.polygons.foreach_set('use_smooth', [1, 1, 1, 1, 1, 1, 1, 1, 1, 1, 1, 1, 1, 1, 1, 1, 1, 1, 1, 1, 1, 1, 1, 1, 1, 1, 1, 1, 1, 1, 1, 1, 1, 1, 1, 1, 1, 1, 1, 1, 1, 1, 1, 1, 1, 1, 1, 1, 1, 1, 1, 1, 1, 1, 1, 1, 1, 1, 1, 1, 1, 1, 1, 1, 1, 1, 1, 1, 1, 1, 1, 1, 1, 1, 1, 1, 1, 1, 1, 1, 1, 1, 1, 1, 1, 1, 1, 1, 1, 1, 1, 1, 1, 1, 1, 1, 1, 1, 1, 1, 1, 1, 1, 1, 1, 1, 1, 1, 1, 1, 1, 1, 1, 1, 1, 1, 1, 1, 1, 1, 1, 1, 1, 1, 1, 1, 1, 1, 1, 1, 1, 1, 1, 1, 1, 1, 1, 1, 1, 1, 1, 1, 1, 1, 1, 1, 1, 1, 1, 1, 1, 1, 1, 1, 1, 1, 1, 1, 1, 1, 1, 1, 1, 1, 1, 1, 1, 1, 1, 1, 1, 1, 1, 1, 1, 1, 1, 1, 1, 1, 1, 1, 1, 1, 1, 1, 1, 1, 1, 1, 1, 1, 1, 1, 1, 1, 1, 1, 1, 1, 1, 1, 1, 1, 1, 1, 1, 1, 1, 1, 1, 1, 1, 1, 1, 1, 1, 1, 1, 1, 1, 1, 1, 1, 1, 1, 1, 1, 1, 1, 1, 1, 1, 1, 1, 1, 1, 1, 1, 1, 1, 1, 1, 1, 1, 1, 1, 1, 1, 1, 1, 1, 1, 1, 1, 1, 1, 1, 1, 1, 1, 1, 1, 1, 1, 1, 1, 1, 1, 1, 1, 1, 1, 1, 1, 1, 1, 1, 1, 1, 1, 1, 1, 1, 1, 1, 1, 1, 1, 1, 1, 1, 1, 1, 1, 1, 1, 1, 1, 1, 1, 1, 1, 1, 1, 1, 1, 1, 1, 1, 1, 1, 1, 1, 1, 1, 1, 1, 1, 1, 1, 1, 1, 1, 1, 1, 1, 1, 1, 1, 1, 1, 1, 1, 1, 1, 1, 1, 1, 1, 1, 1, 1, 1, 1, 1, 1, 1, 1, 1, 1, 1, 1, 1, 1, 1, 1, 1, 1, 1, 1, 1, 1, 1, 1, 1, 1, 1, 1, 1, 1, 1, 1, 1, 1, 1, 1, 1, 1, 1, 1, 1, 1, 1, 1, 1, 1, 1, 1, 1, 1, 1, 1, 1, 1, 1, 1, 1, 1, 1, 1, 1, 1, 1, 1, 1, 1, 1, 1, 1, 1, 1, 1, 1, 1, 1, 0, 0, 0, 0, 0, 0, 0, 0, 0, 0, 0, 0, 0, 0, 0, 0, 0, 0, 0, 0, 0, 0, 0, 0, 0, 0, 0, 0, 0, 0, 0, 0, 0, 0])
me_circle.materials.append(mat_m_dustbox)
me_circle.use_remesh_preserve_volume = False
me_circle.use_remesh_preserve_attributes = False
me_circle.use_mirror_vertex_groups = False
me_circle.update()

# ---- objects
ob_circle = bpy.data.objects.new('Circle', me_circle)
ob_lamp = bpy.data.objects.new('Lamp', light_lamp)
ob_camera = bpy.data.objects.new('Camera', cam_camera)

# ---- transforms, parenting, visibility, modifiers, constraints
ob_circle.location = (0.0, 0.0, 0.0)
ob_circle.lineart.crease_threshold = 0.0
_m = ob_circle.modifiers.new('Solidify', 'SOLIDIFY')
_m.thickness = 0.025
_m.nonmanifold_thickness_mode = 'FIXED'
_m.nonmanifold_merge_threshold = 0.0003
ob_lamp.location = (4.076, 1.005, 5.904)
ob_lamp.rotation_euler = (0.6503, 0.05522, 1.866)
ob_lamp.lock_rotations_4d = False
ob_lamp.empty_display_type = 'ARROWS'
ob_lamp.color = (0.0, 0.0, 0.0, 0.0)
ob_lamp.lineart.crease_threshold = 0.0
ob_camera.location = (7.481, -6.508, 5.344)
ob_camera.rotation_euler = (1.338, -4.726e-06, 0.8696)
ob_camera.lock_rotations_4d = False
ob_camera.empty_display_type = 'ARROWS'
ob_camera.color = (0.0, 0.0, 0.0, 0.0)
ob_camera.display_type = 'WIRE'
ob_camera.lineart.crease_threshold = 0.0

# ---- collection membership
col_collection_1.objects.link(ob_circle)
col_collection_1.objects.link(ob_lamp)
col_collection_1.objects.link(ob_camera)

# ---- scene / render settings (as saved in the file)
scene.camera = ob_camera
scene.frame_start = 1; scene.frame_end = 250; scene.frame_set(2)
scene.render.engine = 'BLENDER_EEVEE_NEXT'
scene.render.resolution_percentage = 50
scene.render.dither_intensity = 0.0
scene.cycles.use_denoising = False
scene.cycles.samples = 128
scene.cycles.sampling_pattern = 'TABULATED_SOBOL'
scene.cycles.use_adaptive_sampling = False
scene.cycles.use_light_tree = False
scene.cycles.blur_glossy = 0.0
scene.cycles.sample_clamp_indirect = 0.0
scene.view_settings.view_transform = 'Standard'
bpy.context.view_layer.update()
